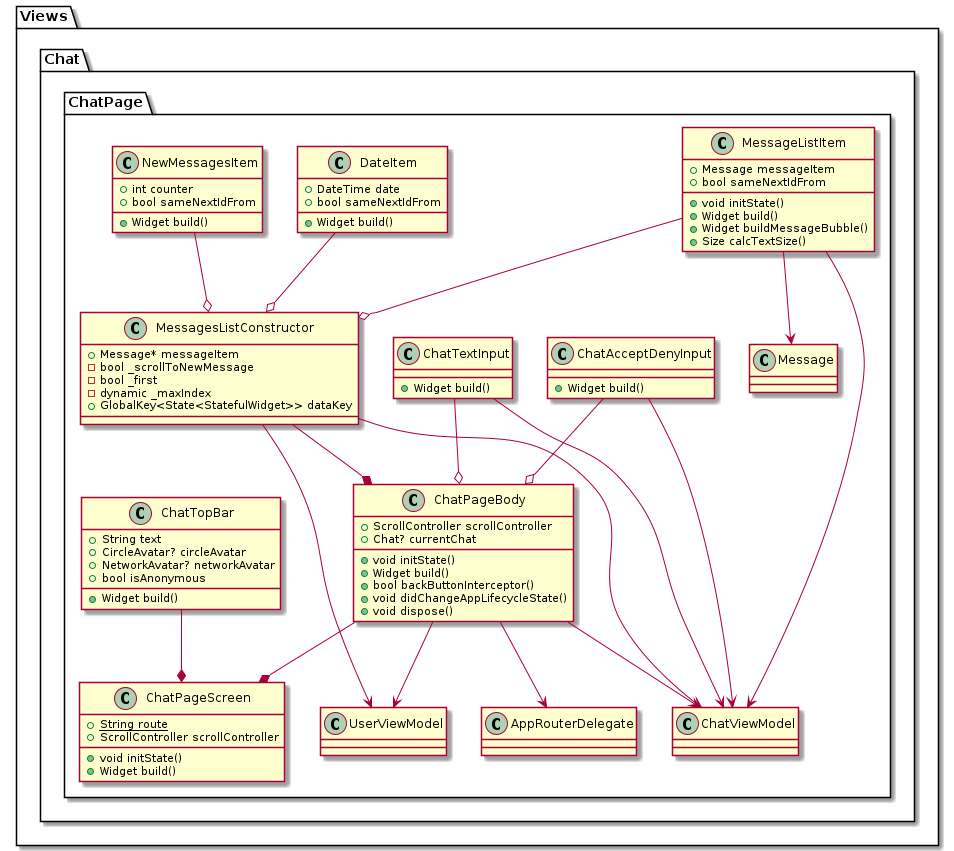

The diagram above was rendered by PlantUML. Its source (embedded in the PNG):
@startuml ViwesUML
package Views {
    package Chat {
        package ChatPage {
            class "MessageListItem" {
                +Message messageItem
                +bool sameNextIdFrom
                +void initState()
                +Widget build()
                +Widget buildMessageBubble()
                +Size calcTextSize()
            }
            "MessageListItem" --> "ChatViewModel"
            "MessageListItem" --> "Message"
            "MessageListItem" --o "MessagesListConstructor"


            class "ChatAcceptDenyInput" {
                +Widget build()
            }
            "ChatAcceptDenyInput" --> "ChatViewModel"
            "ChatAcceptDenyInput" --o "ChatPageBody"

            class "ChatTextInput" {
                +Widget build()
            }
            "ChatTextInput" --o "ChatPageBody"
            "ChatTextInput" --> "ChatViewModel"

            class "DateItem" {
                +DateTime date
                +bool sameNextIdFrom
                +Widget build()
            }
            "DateItem" --o "MessagesListConstructor"


            class "NewMessagesItem" {
                +int counter
                +bool sameNextIdFrom
                +Widget build()
            }
            "NewMessagesItem" --o "MessagesListConstructor"

            class "MessagesListConstructor" {
                +Message* messageItem
                -bool _scrollToNewMessage
                -bool _first
                -dynamic _maxIndex
                +GlobalKey<State<StatefulWidget>> dataKey
            }
            "MessagesListConstructor" --> "ChatViewModel"
            "MessagesListConstructor" --> "UserViewModel"
            "MessagesListConstructor" --* "ChatPageBody"

            class "ChatTopBar" {
                +String text
                +CircleAvatar? circleAvatar
                +NetworkAvatar? networkAvatar
                +bool isAnonymous
                +Widget build()
            }
            "ChatTopBar" --* "ChatPageScreen"

            class "ChatPageBody" {
                +ScrollController scrollController
                +Chat? currentChat
                +void initState()
                +Widget build()
                +bool backButtonInterceptor()
                +void didChangeAppLifecycleState()
                +void dispose()
            }
            "ChatPageBody" --> "ChatViewModel"
            "ChatPageBody" --> "UserViewModel"
            "ChatPageBody" --> "AppRouterDelegate"
            "ChatPageBody" --* "ChatPageScreen"

            class "ChatPageScreen" {
                {static} +String route
                +ScrollController scrollController
                +void initState()
                +Widget build()
            }
        }
    }
}
@enduml